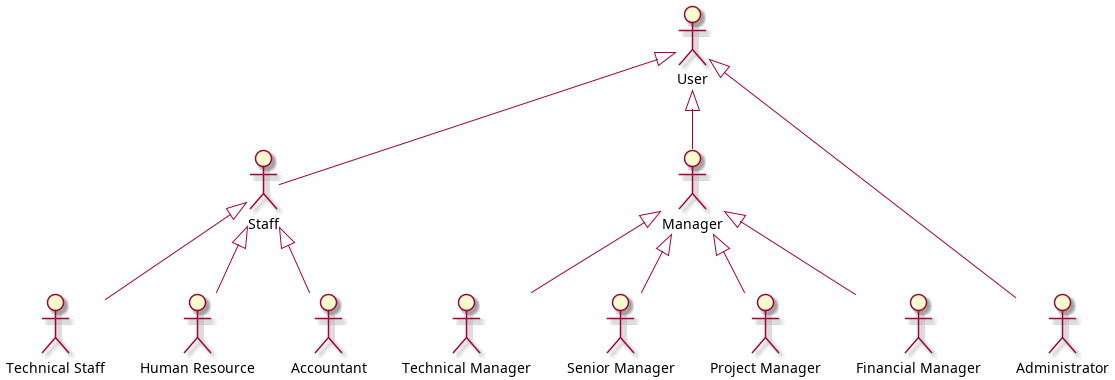

The diagram above was rendered by PlantUML. Its source (embedded in the PNG):
@startuml

:User: as User
:Staff: as Staff
:Manager: as Manager
:Technical Staff: as TechnicalStaff
:Manager: as Manager
:Technical Manager: as TechnicalManager
:Senior Manager: as SeniorManager
:Project Manager: as PMO
:Financial Manager: as Fmanager
:Administrator: as Admin
:Human Resource: as HR
:Accountant: as Accountant


User <|--- Admin
User <|-- Manager
User <|-- Staff
Staff <|-- TechnicalStaff
Staff <|-- HR
Staff <|-- Accountant
Manager <|-- SeniorManager
Manager <|-- TechnicalManager
Manager <|-- PMO
Manager <|-- Fmanager

@enduml